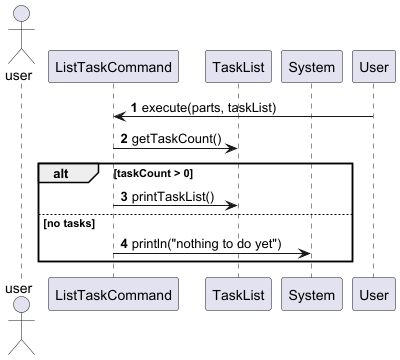

The diagram above was rendered by PlantUML. Its source (embedded in the PNG):
@startuml
'https://plantuml.com/sequence-diagram

actor user
autonumber

participant "ListTaskCommand" as ListCmd
participant "TaskList" as TaskList
participant "System" as Console

User -> ListCmd : execute(parts, taskList)

ListCmd -> TaskList : getTaskCount()
alt taskCount > 0
    ListCmd -> TaskList : printTaskList()
else no tasks
    ListCmd -> Console : println("nothing to do yet")
end

@enduml